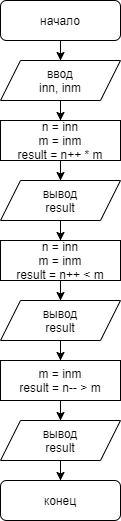

The diagram above was exported from draw.io. Its source (the exported page's mxGraphModel, read from the mxfile embedded in the PNG):
<mxGraphModel dx="1422" dy="705" grid="1" gridSize="10" guides="1" tooltips="1" connect="1" arrows="1" fold="1" page="1" pageScale="1" pageWidth="827" pageHeight="1169" math="0" shadow="0">
  <root>
    <mxCell id="WIyWlLk6GJQsqaUBKTNV-0" />
    <mxCell id="WIyWlLk6GJQsqaUBKTNV-1" parent="WIyWlLk6GJQsqaUBKTNV-0" />
    <mxCell id="Mrcajz5hbJzu9uEjmixZ-7" value="" style="edgeStyle=orthogonalEdgeStyle;rounded=0;orthogonalLoop=1;jettySize=auto;html=1;" edge="1" parent="WIyWlLk6GJQsqaUBKTNV-1" source="WIyWlLk6GJQsqaUBKTNV-3" target="Mrcajz5hbJzu9uEjmixZ-6">
      <mxGeometry relative="1" as="geometry" />
    </mxCell>
    <mxCell id="WIyWlLk6GJQsqaUBKTNV-3" value="начало" style="rounded=1;whiteSpace=wrap;html=1;fontSize=12;glass=0;strokeWidth=1;shadow=0;" parent="WIyWlLk6GJQsqaUBKTNV-1" vertex="1">
      <mxGeometry x="80" y="40" width="120" height="40" as="geometry" />
    </mxCell>
    <mxCell id="WIyWlLk6GJQsqaUBKTNV-11" value="конец" style="rounded=1;whiteSpace=wrap;html=1;fontSize=12;glass=0;strokeWidth=1;shadow=0;" parent="WIyWlLk6GJQsqaUBKTNV-1" vertex="1">
      <mxGeometry x="80" y="520" width="120" height="40" as="geometry" />
    </mxCell>
    <mxCell id="Mrcajz5hbJzu9uEjmixZ-9" value="" style="edgeStyle=orthogonalEdgeStyle;rounded=0;orthogonalLoop=1;jettySize=auto;html=1;" edge="1" parent="WIyWlLk6GJQsqaUBKTNV-1" source="Mrcajz5hbJzu9uEjmixZ-6" target="Mrcajz5hbJzu9uEjmixZ-8">
      <mxGeometry relative="1" as="geometry" />
    </mxCell>
    <mxCell id="Mrcajz5hbJzu9uEjmixZ-6" value="ввод&lt;br&gt;inn, inm" style="shape=parallelogram;perimeter=parallelogramPerimeter;whiteSpace=wrap;html=1;fixedSize=1;rounded=0;shadow=0;strokeWidth=1;glass=0;" vertex="1" parent="WIyWlLk6GJQsqaUBKTNV-1">
      <mxGeometry x="80" y="100" width="120" height="40" as="geometry" />
    </mxCell>
    <mxCell id="Mrcajz5hbJzu9uEjmixZ-11" value="" style="edgeStyle=orthogonalEdgeStyle;rounded=0;orthogonalLoop=1;jettySize=auto;html=1;" edge="1" parent="WIyWlLk6GJQsqaUBKTNV-1" source="Mrcajz5hbJzu9uEjmixZ-8" target="Mrcajz5hbJzu9uEjmixZ-10">
      <mxGeometry relative="1" as="geometry" />
    </mxCell>
    <mxCell id="Mrcajz5hbJzu9uEjmixZ-8" value="n = inn&lt;br&gt;m = inm&lt;br&gt;result = n++ * m" style="whiteSpace=wrap;html=1;rounded=0;shadow=0;strokeWidth=1;glass=0;" vertex="1" parent="WIyWlLk6GJQsqaUBKTNV-1">
      <mxGeometry x="80" y="160" width="120" height="40" as="geometry" />
    </mxCell>
    <mxCell id="Mrcajz5hbJzu9uEjmixZ-13" value="" style="edgeStyle=orthogonalEdgeStyle;rounded=0;orthogonalLoop=1;jettySize=auto;html=1;" edge="1" parent="WIyWlLk6GJQsqaUBKTNV-1" source="Mrcajz5hbJzu9uEjmixZ-10" target="Mrcajz5hbJzu9uEjmixZ-12">
      <mxGeometry relative="1" as="geometry" />
    </mxCell>
    <mxCell id="Mrcajz5hbJzu9uEjmixZ-10" value="вывод&lt;br&gt;result" style="shape=parallelogram;perimeter=parallelogramPerimeter;whiteSpace=wrap;html=1;fixedSize=1;rounded=0;shadow=0;strokeWidth=1;glass=0;" vertex="1" parent="WIyWlLk6GJQsqaUBKTNV-1">
      <mxGeometry x="80" y="220" width="120" height="40" as="geometry" />
    </mxCell>
    <mxCell id="Mrcajz5hbJzu9uEjmixZ-15" value="" style="edgeStyle=orthogonalEdgeStyle;rounded=0;orthogonalLoop=1;jettySize=auto;html=1;" edge="1" parent="WIyWlLk6GJQsqaUBKTNV-1" source="Mrcajz5hbJzu9uEjmixZ-12" target="Mrcajz5hbJzu9uEjmixZ-14">
      <mxGeometry relative="1" as="geometry" />
    </mxCell>
    <mxCell id="Mrcajz5hbJzu9uEjmixZ-12" value="n = inn&lt;br&gt;m = inm&lt;br&gt;result = n++ &amp;lt; m" style="whiteSpace=wrap;html=1;rounded=0;shadow=0;strokeWidth=1;glass=0;" vertex="1" parent="WIyWlLk6GJQsqaUBKTNV-1">
      <mxGeometry x="80" y="280" width="120" height="40" as="geometry" />
    </mxCell>
    <mxCell id="Mrcajz5hbJzu9uEjmixZ-20" value="" style="edgeStyle=orthogonalEdgeStyle;rounded=0;orthogonalLoop=1;jettySize=auto;html=1;" edge="1" parent="WIyWlLk6GJQsqaUBKTNV-1" source="Mrcajz5hbJzu9uEjmixZ-14" target="Mrcajz5hbJzu9uEjmixZ-17">
      <mxGeometry relative="1" as="geometry" />
    </mxCell>
    <mxCell id="Mrcajz5hbJzu9uEjmixZ-14" value="вывод&lt;br&gt;result" style="shape=parallelogram;perimeter=parallelogramPerimeter;whiteSpace=wrap;html=1;fixedSize=1;rounded=0;shadow=0;strokeWidth=1;glass=0;" vertex="1" parent="WIyWlLk6GJQsqaUBKTNV-1">
      <mxGeometry x="80" y="340" width="120" height="40" as="geometry" />
    </mxCell>
    <mxCell id="Mrcajz5hbJzu9uEjmixZ-16" value="" style="edgeStyle=orthogonalEdgeStyle;rounded=0;orthogonalLoop=1;jettySize=auto;html=1;" edge="1" parent="WIyWlLk6GJQsqaUBKTNV-1" source="Mrcajz5hbJzu9uEjmixZ-17" target="Mrcajz5hbJzu9uEjmixZ-18">
      <mxGeometry relative="1" as="geometry" />
    </mxCell>
    <mxCell id="Mrcajz5hbJzu9uEjmixZ-17" value="m = inm&lt;br&gt;result = n-- &amp;gt; m" style="whiteSpace=wrap;html=1;rounded=0;shadow=0;strokeWidth=1;glass=0;" vertex="1" parent="WIyWlLk6GJQsqaUBKTNV-1">
      <mxGeometry x="80" y="400" width="120" height="40" as="geometry" />
    </mxCell>
    <mxCell id="Mrcajz5hbJzu9uEjmixZ-21" value="" style="edgeStyle=orthogonalEdgeStyle;rounded=0;orthogonalLoop=1;jettySize=auto;html=1;" edge="1" parent="WIyWlLk6GJQsqaUBKTNV-1" source="Mrcajz5hbJzu9uEjmixZ-18" target="WIyWlLk6GJQsqaUBKTNV-11">
      <mxGeometry relative="1" as="geometry" />
    </mxCell>
    <mxCell id="Mrcajz5hbJzu9uEjmixZ-18" value="вывод&lt;br&gt;result" style="shape=parallelogram;perimeter=parallelogramPerimeter;whiteSpace=wrap;html=1;fixedSize=1;rounded=0;shadow=0;strokeWidth=1;glass=0;" vertex="1" parent="WIyWlLk6GJQsqaUBKTNV-1">
      <mxGeometry x="80" y="460" width="120" height="40" as="geometry" />
    </mxCell>
  </root>
</mxGraphModel>